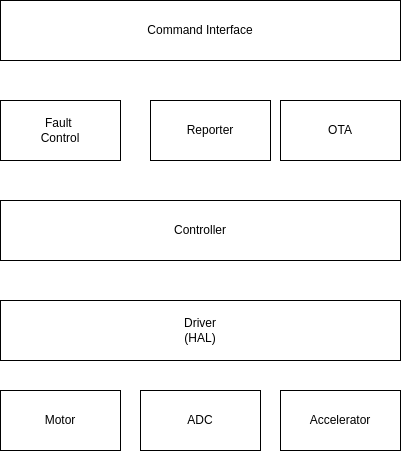

The diagram above was exported from draw.io. Its source (the exported page's mxGraphModel, read from the mxfile embedded in the PNG):
<mxGraphModel dx="1697" dy="1160" grid="1" gridSize="10" guides="1" tooltips="1" connect="1" arrows="1" fold="1" page="1" pageScale="1" pageWidth="850" pageHeight="1100" math="0" shadow="0">
  <root>
    <mxCell id="0" />
    <mxCell id="1" parent="0" />
    <mxCell id="2" value="Command Interface&lt;br&gt;" style="rounded=0;whiteSpace=wrap;html=1;" vertex="1" parent="1">
      <mxGeometry x="260" y="160" width="400" height="60" as="geometry" />
    </mxCell>
    <mxCell id="3" value="Fault&amp;nbsp;&lt;br&gt;Control" style="rounded=0;whiteSpace=wrap;html=1;" vertex="1" parent="1">
      <mxGeometry x="260" y="260" width="120" height="60" as="geometry" />
    </mxCell>
    <mxCell id="4" value="Reporter" style="rounded=0;whiteSpace=wrap;html=1;" vertex="1" parent="1">
      <mxGeometry x="410" y="260" width="120" height="60" as="geometry" />
    </mxCell>
    <mxCell id="5" value="OTA" style="rounded=0;whiteSpace=wrap;html=1;" vertex="1" parent="1">
      <mxGeometry x="540" y="260" width="120" height="60" as="geometry" />
    </mxCell>
    <mxCell id="6" value="Controller" style="rounded=0;whiteSpace=wrap;html=1;" vertex="1" parent="1">
      <mxGeometry x="260" y="360" width="400" height="60" as="geometry" />
    </mxCell>
    <mxCell id="7" value="Driver&lt;br&gt;(HAL)" style="rounded=0;whiteSpace=wrap;html=1;" vertex="1" parent="1">
      <mxGeometry x="260" y="460" width="400" height="60" as="geometry" />
    </mxCell>
    <mxCell id="8" value="Motor" style="rounded=0;whiteSpace=wrap;html=1;" vertex="1" parent="1">
      <mxGeometry x="260" y="550" width="120" height="60" as="geometry" />
    </mxCell>
    <mxCell id="9" value="ADC" style="rounded=0;whiteSpace=wrap;html=1;" vertex="1" parent="1">
      <mxGeometry x="400" y="550" width="120" height="60" as="geometry" />
    </mxCell>
    <mxCell id="10" value="Accelerator" style="rounded=0;whiteSpace=wrap;html=1;" vertex="1" parent="1">
      <mxGeometry x="540" y="550" width="120" height="60" as="geometry" />
    </mxCell>
  </root>
</mxGraphModel>